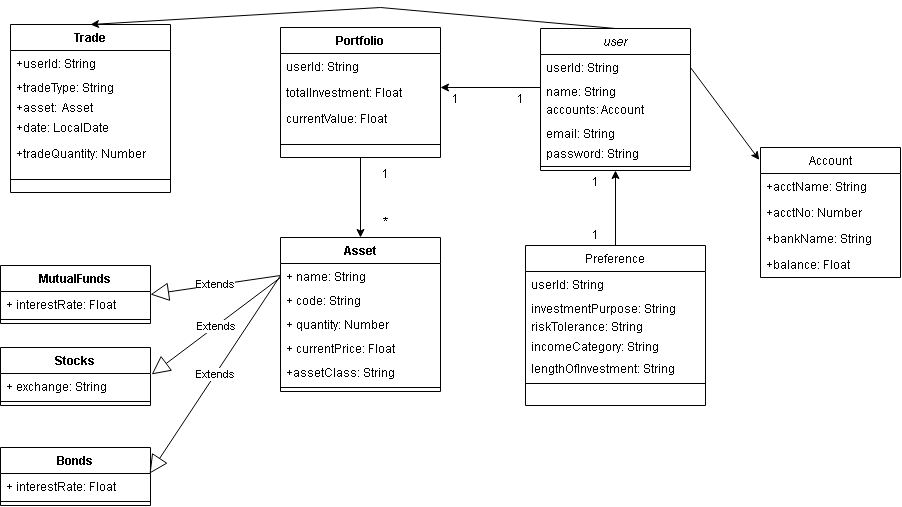

The diagram above was exported from draw.io. Its source (the exported page's mxGraphModel, read from the mxfile embedded in the PNG):
<mxGraphModel dx="1825" dy="640" grid="1" gridSize="10" guides="1" tooltips="1" connect="1" arrows="1" fold="1" page="1" pageScale="1" pageWidth="827" pageHeight="1169" math="0" shadow="0">
  <root>
    <mxCell id="WIyWlLk6GJQsqaUBKTNV-0" />
    <mxCell id="WIyWlLk6GJQsqaUBKTNV-1" parent="WIyWlLk6GJQsqaUBKTNV-0" />
    <mxCell id="zkfFHV4jXpPFQw0GAbJ--0" value="user" style="swimlane;fontStyle=2;align=center;verticalAlign=top;childLayout=stackLayout;horizontal=1;startSize=26;horizontalStack=0;resizeParent=1;resizeLast=0;collapsible=1;marginBottom=0;rounded=0;shadow=0;strokeWidth=1;" parent="WIyWlLk6GJQsqaUBKTNV-1" vertex="1">
      <mxGeometry x="690" y="121" width="150" height="142" as="geometry">
        <mxRectangle x="230" y="140" width="160" height="26" as="alternateBounds" />
      </mxGeometry>
    </mxCell>
    <mxCell id="zkfFHV4jXpPFQw0GAbJ--1" value="userId: String" style="text;align=left;verticalAlign=top;spacingLeft=4;spacingRight=4;overflow=hidden;rotatable=0;points=[[0,0.5],[1,0.5]];portConstraint=eastwest;" parent="zkfFHV4jXpPFQw0GAbJ--0" vertex="1">
      <mxGeometry y="26" width="150" height="24" as="geometry" />
    </mxCell>
    <mxCell id="zkfFHV4jXpPFQw0GAbJ--2" value="name: String" style="text;align=left;verticalAlign=top;spacingLeft=4;spacingRight=4;overflow=hidden;rotatable=0;points=[[0,0.5],[1,0.5]];portConstraint=eastwest;rounded=0;shadow=0;html=0;" parent="zkfFHV4jXpPFQw0GAbJ--0" vertex="1">
      <mxGeometry y="50" width="150" height="18" as="geometry" />
    </mxCell>
    <mxCell id="tBZCGqkoAg16Ego8rrL1-12" value="accounts: Account" style="text;align=left;verticalAlign=top;spacingLeft=4;spacingRight=4;overflow=hidden;rotatable=0;points=[[0,0.5],[1,0.5]];portConstraint=eastwest;" parent="zkfFHV4jXpPFQw0GAbJ--0" vertex="1">
      <mxGeometry y="68" width="150" height="24" as="geometry" />
    </mxCell>
    <mxCell id="zkfFHV4jXpPFQw0GAbJ--3" value="email: String" style="text;align=left;verticalAlign=top;spacingLeft=4;spacingRight=4;overflow=hidden;rotatable=0;points=[[0,0.5],[1,0.5]];portConstraint=eastwest;rounded=0;shadow=0;html=0;" parent="zkfFHV4jXpPFQw0GAbJ--0" vertex="1">
      <mxGeometry y="92" width="150" height="20" as="geometry" />
    </mxCell>
    <mxCell id="zkfFHV4jXpPFQw0GAbJ--5" value="password: String" style="text;align=left;verticalAlign=top;spacingLeft=4;spacingRight=4;overflow=hidden;rotatable=0;points=[[0,0.5],[1,0.5]];portConstraint=eastwest;" parent="zkfFHV4jXpPFQw0GAbJ--0" vertex="1">
      <mxGeometry y="112" width="150" height="22" as="geometry" />
    </mxCell>
    <mxCell id="zkfFHV4jXpPFQw0GAbJ--4" value="" style="line;html=1;strokeWidth=1;align=left;verticalAlign=middle;spacingTop=-1;spacingLeft=3;spacingRight=3;rotatable=0;labelPosition=right;points=[];portConstraint=eastwest;" parent="zkfFHV4jXpPFQw0GAbJ--0" vertex="1">
      <mxGeometry y="134" width="150" height="8" as="geometry" />
    </mxCell>
    <mxCell id="zkfFHV4jXpPFQw0GAbJ--6" value="Preference" style="swimlane;fontStyle=0;align=center;verticalAlign=top;childLayout=stackLayout;horizontal=1;startSize=26;horizontalStack=0;resizeParent=1;resizeLast=0;collapsible=1;marginBottom=0;rounded=0;shadow=0;strokeWidth=1;" parent="WIyWlLk6GJQsqaUBKTNV-1" vertex="1">
      <mxGeometry x="675" y="338" width="180" height="160" as="geometry">
        <mxRectangle x="130" y="380" width="160" height="26" as="alternateBounds" />
      </mxGeometry>
    </mxCell>
    <mxCell id="zkfFHV4jXpPFQw0GAbJ--7" value="userId: String" style="text;align=left;verticalAlign=top;spacingLeft=4;spacingRight=4;overflow=hidden;rotatable=0;points=[[0,0.5],[1,0.5]];portConstraint=eastwest;" parent="zkfFHV4jXpPFQw0GAbJ--6" vertex="1">
      <mxGeometry y="26" width="180" height="24" as="geometry" />
    </mxCell>
    <mxCell id="zkfFHV4jXpPFQw0GAbJ--8" value="investmentPurpose: String" style="text;align=left;verticalAlign=top;spacingLeft=4;spacingRight=4;overflow=hidden;rotatable=0;points=[[0,0.5],[1,0.5]];portConstraint=eastwest;rounded=0;shadow=0;html=0;" parent="zkfFHV4jXpPFQw0GAbJ--6" vertex="1">
      <mxGeometry y="50" width="180" height="18" as="geometry" />
    </mxCell>
    <mxCell id="rhVpnrR-mtauZatvFmhD-2" value="riskTolerance: String" style="text;align=left;verticalAlign=top;spacingLeft=4;spacingRight=4;overflow=hidden;rotatable=0;points=[[0,0.5],[1,0.5]];portConstraint=eastwest;rounded=0;shadow=0;html=0;" parent="zkfFHV4jXpPFQw0GAbJ--6" vertex="1">
      <mxGeometry y="68" width="180" height="20" as="geometry" />
    </mxCell>
    <mxCell id="rhVpnrR-mtauZatvFmhD-3" value="incomeCategory: String" style="text;align=left;verticalAlign=top;spacingLeft=4;spacingRight=4;overflow=hidden;rotatable=0;points=[[0,0.5],[1,0.5]];portConstraint=eastwest;rounded=0;shadow=0;html=0;" parent="zkfFHV4jXpPFQw0GAbJ--6" vertex="1">
      <mxGeometry y="88" width="180" height="22" as="geometry" />
    </mxCell>
    <mxCell id="rhVpnrR-mtauZatvFmhD-4" value="lengthOfInvestment: String" style="text;align=left;verticalAlign=top;spacingLeft=4;spacingRight=4;overflow=hidden;rotatable=0;points=[[0,0.5],[1,0.5]];portConstraint=eastwest;rounded=0;shadow=0;html=0;" parent="zkfFHV4jXpPFQw0GAbJ--6" vertex="1">
      <mxGeometry y="110" width="180" height="24" as="geometry" />
    </mxCell>
    <mxCell id="zkfFHV4jXpPFQw0GAbJ--9" value="" style="line;html=1;strokeWidth=1;align=left;verticalAlign=middle;spacingTop=-1;spacingLeft=3;spacingRight=3;rotatable=0;labelPosition=right;points=[];portConstraint=eastwest;" parent="zkfFHV4jXpPFQw0GAbJ--6" vertex="1">
      <mxGeometry y="134" width="180" height="8" as="geometry" />
    </mxCell>
    <mxCell id="rhVpnrR-mtauZatvFmhD-5" value="" style="resizable=0;align=left;verticalAlign=bottom;labelBackgroundColor=none;fontSize=12;" parent="WIyWlLk6GJQsqaUBKTNV-1" connectable="0" vertex="1">
      <mxGeometry x="827" y="220" as="geometry">
        <mxPoint x="-75" y="66" as="offset" />
      </mxGeometry>
    </mxCell>
    <mxCell id="rhVpnrR-mtauZatvFmhD-6" value="" style="resizable=0;align=left;verticalAlign=bottom;labelBackgroundColor=none;fontSize=12;" parent="WIyWlLk6GJQsqaUBKTNV-1" connectable="0" vertex="1">
      <mxGeometry x="750" y="360" as="geometry" />
    </mxCell>
    <mxCell id="rhVpnrR-mtauZatvFmhD-7" value="" style="endArrow=classic;html=1;rounded=0;exitX=0.5;exitY=0;exitDx=0;exitDy=0;entryX=0.5;entryY=1;entryDx=0;entryDy=0;" parent="WIyWlLk6GJQsqaUBKTNV-1" source="zkfFHV4jXpPFQw0GAbJ--6" target="zkfFHV4jXpPFQw0GAbJ--0" edge="1">
      <mxGeometry width="50" height="50" relative="1" as="geometry">
        <mxPoint x="270" y="320" as="sourcePoint" />
        <mxPoint x="974" y="270" as="targetPoint" />
      </mxGeometry>
    </mxCell>
    <mxCell id="rhVpnrR-mtauZatvFmhD-8" value="Portfolio" style="swimlane;fontStyle=1;align=center;verticalAlign=top;childLayout=stackLayout;horizontal=1;startSize=26;horizontalStack=0;resizeParent=1;resizeParentMax=0;resizeLast=0;collapsible=1;marginBottom=0;" parent="WIyWlLk6GJQsqaUBKTNV-1" vertex="1">
      <mxGeometry x="430" y="120" width="160" height="130" as="geometry" />
    </mxCell>
    <mxCell id="rhVpnrR-mtauZatvFmhD-9" value="userId: String" style="text;strokeColor=none;fillColor=none;align=left;verticalAlign=top;spacingLeft=4;spacingRight=4;overflow=hidden;rotatable=0;points=[[0,0.5],[1,0.5]];portConstraint=eastwest;" parent="rhVpnrR-mtauZatvFmhD-8" vertex="1">
      <mxGeometry y="26" width="160" height="26" as="geometry" />
    </mxCell>
    <mxCell id="rhVpnrR-mtauZatvFmhD-12" value="totalInvestment: Float" style="text;strokeColor=none;fillColor=none;align=left;verticalAlign=top;spacingLeft=4;spacingRight=4;overflow=hidden;rotatable=0;points=[[0,0.5],[1,0.5]];portConstraint=eastwest;" parent="rhVpnrR-mtauZatvFmhD-8" vertex="1">
      <mxGeometry y="52" width="160" height="26" as="geometry" />
    </mxCell>
    <mxCell id="rhVpnrR-mtauZatvFmhD-13" value="currentValue: Float" style="text;strokeColor=none;fillColor=none;align=left;verticalAlign=top;spacingLeft=4;spacingRight=4;overflow=hidden;rotatable=0;points=[[0,0.5],[1,0.5]];portConstraint=eastwest;" parent="rhVpnrR-mtauZatvFmhD-8" vertex="1">
      <mxGeometry y="78" width="160" height="26" as="geometry" />
    </mxCell>
    <mxCell id="rhVpnrR-mtauZatvFmhD-10" value="" style="line;strokeWidth=1;fillColor=none;align=left;verticalAlign=middle;spacingTop=-1;spacingLeft=3;spacingRight=3;rotatable=0;labelPosition=right;points=[];portConstraint=eastwest;strokeColor=inherit;" parent="rhVpnrR-mtauZatvFmhD-8" vertex="1">
      <mxGeometry y="104" width="160" height="26" as="geometry" />
    </mxCell>
    <mxCell id="rhVpnrR-mtauZatvFmhD-14" value="" style="endArrow=classic;html=1;rounded=0;exitX=0;exitY=0.5;exitDx=0;exitDy=0;" parent="WIyWlLk6GJQsqaUBKTNV-1" source="zkfFHV4jXpPFQw0GAbJ--2" edge="1">
      <mxGeometry width="50" height="50" relative="1" as="geometry">
        <mxPoint x="775" y="380" as="sourcePoint" />
        <mxPoint x="590" y="180" as="targetPoint" />
      </mxGeometry>
    </mxCell>
    <mxCell id="rhVpnrR-mtauZatvFmhD-23" value="" style="endArrow=classic;html=1;rounded=0;exitX=0.5;exitY=1;exitDx=0;exitDy=0;entryX=0.5;entryY=0;entryDx=0;entryDy=0;" parent="WIyWlLk6GJQsqaUBKTNV-1" source="rhVpnrR-mtauZatvFmhD-8" edge="1">
      <mxGeometry width="50" height="50" relative="1" as="geometry">
        <mxPoint x="775" y="380" as="sourcePoint" />
        <mxPoint x="510" y="330" as="targetPoint" />
      </mxGeometry>
    </mxCell>
    <mxCell id="rhVpnrR-mtauZatvFmhD-26" value="Asset" style="swimlane;fontStyle=1;align=center;verticalAlign=top;childLayout=stackLayout;horizontal=1;startSize=26;horizontalStack=0;resizeParent=1;resizeParentMax=0;resizeLast=0;collapsible=1;marginBottom=0;" parent="WIyWlLk6GJQsqaUBKTNV-1" vertex="1">
      <mxGeometry x="430" y="330" width="160" height="154" as="geometry" />
    </mxCell>
    <mxCell id="rhVpnrR-mtauZatvFmhD-27" value="+ name: String" style="text;strokeColor=none;fillColor=none;align=left;verticalAlign=top;spacingLeft=4;spacingRight=4;overflow=hidden;rotatable=0;points=[[0,0.5],[1,0.5]];portConstraint=eastwest;" parent="rhVpnrR-mtauZatvFmhD-26" vertex="1">
      <mxGeometry y="26" width="160" height="24" as="geometry" />
    </mxCell>
    <mxCell id="w1PRMs1I4ZZ34S1ZgK5d-8" value="+ code: String" style="text;strokeColor=none;fillColor=none;align=left;verticalAlign=top;spacingLeft=4;spacingRight=4;overflow=hidden;rotatable=0;points=[[0,0.5],[1,0.5]];portConstraint=eastwest;" parent="rhVpnrR-mtauZatvFmhD-26" vertex="1">
      <mxGeometry y="50" width="160" height="24" as="geometry" />
    </mxCell>
    <mxCell id="w1PRMs1I4ZZ34S1ZgK5d-10" value="+ quantity: Number" style="text;strokeColor=none;fillColor=none;align=left;verticalAlign=top;spacingLeft=4;spacingRight=4;overflow=hidden;rotatable=0;points=[[0,0.5],[1,0.5]];portConstraint=eastwest;" parent="rhVpnrR-mtauZatvFmhD-26" vertex="1">
      <mxGeometry y="74" width="160" height="24" as="geometry" />
    </mxCell>
    <mxCell id="w1PRMs1I4ZZ34S1ZgK5d-24" value="+ currentPrice: Float" style="text;strokeColor=none;fillColor=none;align=left;verticalAlign=top;spacingLeft=4;spacingRight=4;overflow=hidden;rotatable=0;points=[[0,0.5],[1,0.5]];portConstraint=eastwest;" parent="rhVpnrR-mtauZatvFmhD-26" vertex="1">
      <mxGeometry y="98" width="160" height="24" as="geometry" />
    </mxCell>
    <mxCell id="lQRuHRvaPbguQqOr4xJF-5" value="+assetClass: String" style="text;strokeColor=none;fillColor=none;align=left;verticalAlign=top;spacingLeft=4;spacingRight=4;overflow=hidden;rotatable=0;points=[[0,0.5],[1,0.5]];portConstraint=eastwest;" vertex="1" parent="rhVpnrR-mtauZatvFmhD-26">
      <mxGeometry y="122" width="160" height="24" as="geometry" />
    </mxCell>
    <mxCell id="rhVpnrR-mtauZatvFmhD-28" value="" style="line;strokeWidth=1;fillColor=none;align=left;verticalAlign=middle;spacingTop=-1;spacingLeft=3;spacingRight=3;rotatable=0;labelPosition=right;points=[];portConstraint=eastwest;strokeColor=inherit;" parent="rhVpnrR-mtauZatvFmhD-26" vertex="1">
      <mxGeometry y="146" width="160" height="8" as="geometry" />
    </mxCell>
    <mxCell id="tBZCGqkoAg16Ego8rrL1-0" value="Trade" style="swimlane;fontStyle=1;align=center;verticalAlign=top;childLayout=stackLayout;horizontal=1;startSize=26;horizontalStack=0;resizeParent=1;resizeParentMax=0;resizeLast=0;collapsible=1;marginBottom=0;" parent="WIyWlLk6GJQsqaUBKTNV-1" vertex="1">
      <mxGeometry x="160" y="117" width="160" height="168" as="geometry" />
    </mxCell>
    <mxCell id="tBZCGqkoAg16Ego8rrL1-1" value="+userId: String" style="text;strokeColor=none;fillColor=none;align=left;verticalAlign=top;spacingLeft=4;spacingRight=4;overflow=hidden;rotatable=0;points=[[0,0.5],[1,0.5]];portConstraint=eastwest;" parent="tBZCGqkoAg16Ego8rrL1-0" vertex="1">
      <mxGeometry y="26" width="160" height="24" as="geometry" />
    </mxCell>
    <mxCell id="tBZCGqkoAg16Ego8rrL1-5" value="+tradeType: String" style="text;strokeColor=none;fillColor=none;align=left;verticalAlign=top;spacingLeft=4;spacingRight=4;overflow=hidden;rotatable=0;points=[[0,0.5],[1,0.5]];portConstraint=eastwest;" parent="tBZCGqkoAg16Ego8rrL1-0" vertex="1">
      <mxGeometry y="50" width="160" height="20" as="geometry" />
    </mxCell>
    <mxCell id="w1PRMs1I4ZZ34S1ZgK5d-36" value="+asset:  Asset" style="text;strokeColor=none;fillColor=none;align=left;verticalAlign=top;spacingLeft=4;spacingRight=4;overflow=hidden;rotatable=0;points=[[0,0.5],[1,0.5]];portConstraint=eastwest;" parent="tBZCGqkoAg16Ego8rrL1-0" vertex="1">
      <mxGeometry y="70" width="160" height="20" as="geometry" />
    </mxCell>
    <mxCell id="lQRuHRvaPbguQqOr4xJF-3" value="+date: LocalDate" style="text;strokeColor=none;fillColor=none;align=left;verticalAlign=top;spacingLeft=4;spacingRight=4;overflow=hidden;rotatable=0;points=[[0,0.5],[1,0.5]];portConstraint=eastwest;" vertex="1" parent="tBZCGqkoAg16Ego8rrL1-0">
      <mxGeometry y="90" width="160" height="26" as="geometry" />
    </mxCell>
    <mxCell id="lQRuHRvaPbguQqOr4xJF-9" value="+tradeQuantity: Number" style="text;strokeColor=none;fillColor=none;align=left;verticalAlign=top;spacingLeft=4;spacingRight=4;overflow=hidden;rotatable=0;points=[[0,0.5],[1,0.5]];portConstraint=eastwest;" vertex="1" parent="tBZCGqkoAg16Ego8rrL1-0">
      <mxGeometry y="116" width="160" height="26" as="geometry" />
    </mxCell>
    <mxCell id="tBZCGqkoAg16Ego8rrL1-4" value="" style="line;strokeWidth=1;fillColor=none;align=left;verticalAlign=middle;spacingTop=-1;spacingLeft=3;spacingRight=3;rotatable=0;labelPosition=right;points=[];portConstraint=eastwest;strokeColor=inherit;" parent="tBZCGqkoAg16Ego8rrL1-0" vertex="1">
      <mxGeometry y="142" width="160" height="26" as="geometry" />
    </mxCell>
    <mxCell id="tBZCGqkoAg16Ego8rrL1-8" value="" style="endArrow=classic;html=1;rounded=0;exitX=0.5;exitY=0;exitDx=0;exitDy=0;entryX=0.5;entryY=0;entryDx=0;entryDy=0;" parent="WIyWlLk6GJQsqaUBKTNV-1" source="zkfFHV4jXpPFQw0GAbJ--0" target="tBZCGqkoAg16Ego8rrL1-0" edge="1">
      <mxGeometry relative="1" as="geometry">
        <mxPoint x="600" y="460" as="sourcePoint" />
        <mxPoint x="700" y="460" as="targetPoint" />
        <Array as="points">
          <mxPoint x="530" y="100" />
        </Array>
      </mxGeometry>
    </mxCell>
    <mxCell id="w1PRMs1I4ZZ34S1ZgK5d-9" value="MutualFunds" style="swimlane;fontStyle=1;align=center;verticalAlign=top;childLayout=stackLayout;horizontal=1;startSize=26;horizontalStack=0;resizeParent=1;resizeParentMax=0;resizeLast=0;collapsible=1;marginBottom=0;" parent="WIyWlLk6GJQsqaUBKTNV-1" vertex="1">
      <mxGeometry x="150" y="358" width="150" height="58" as="geometry" />
    </mxCell>
    <mxCell id="w1PRMs1I4ZZ34S1ZgK5d-31" value="+ interestRate: Float" style="text;strokeColor=none;fillColor=none;align=left;verticalAlign=top;spacingLeft=4;spacingRight=4;overflow=hidden;rotatable=0;points=[[0,0.5],[1,0.5]];portConstraint=eastwest;" parent="w1PRMs1I4ZZ34S1ZgK5d-9" vertex="1">
      <mxGeometry y="26" width="150" height="24" as="geometry" />
    </mxCell>
    <mxCell id="w1PRMs1I4ZZ34S1ZgK5d-12" value="" style="line;strokeWidth=1;fillColor=none;align=left;verticalAlign=middle;spacingTop=-1;spacingLeft=3;spacingRight=3;rotatable=0;labelPosition=right;points=[];portConstraint=eastwest;strokeColor=inherit;" parent="w1PRMs1I4ZZ34S1ZgK5d-9" vertex="1">
      <mxGeometry y="50" width="150" height="8" as="geometry" />
    </mxCell>
    <mxCell id="w1PRMs1I4ZZ34S1ZgK5d-13" value="Stocks" style="swimlane;fontStyle=1;align=center;verticalAlign=top;childLayout=stackLayout;horizontal=1;startSize=26;horizontalStack=0;resizeParent=1;resizeParentMax=0;resizeLast=0;collapsible=1;marginBottom=0;" parent="WIyWlLk6GJQsqaUBKTNV-1" vertex="1">
      <mxGeometry x="150" y="440" width="150" height="58" as="geometry" />
    </mxCell>
    <mxCell id="w1PRMs1I4ZZ34S1ZgK5d-32" value="+ exchange: String" style="text;strokeColor=none;fillColor=none;align=left;verticalAlign=top;spacingLeft=4;spacingRight=4;overflow=hidden;rotatable=0;points=[[0,0.5],[1,0.5]];portConstraint=eastwest;" parent="w1PRMs1I4ZZ34S1ZgK5d-13" vertex="1">
      <mxGeometry y="26" width="150" height="24" as="geometry" />
    </mxCell>
    <mxCell id="w1PRMs1I4ZZ34S1ZgK5d-16" value="" style="line;strokeWidth=1;fillColor=none;align=left;verticalAlign=middle;spacingTop=-1;spacingLeft=3;spacingRight=3;rotatable=0;labelPosition=right;points=[];portConstraint=eastwest;strokeColor=inherit;" parent="w1PRMs1I4ZZ34S1ZgK5d-13" vertex="1">
      <mxGeometry y="50" width="150" height="8" as="geometry" />
    </mxCell>
    <mxCell id="w1PRMs1I4ZZ34S1ZgK5d-17" value="Bonds" style="swimlane;fontStyle=1;align=center;verticalAlign=top;childLayout=stackLayout;horizontal=1;startSize=26;horizontalStack=0;resizeParent=1;resizeParentMax=0;resizeLast=0;collapsible=1;marginBottom=0;" parent="WIyWlLk6GJQsqaUBKTNV-1" vertex="1">
      <mxGeometry x="150" y="540" width="150" height="58" as="geometry" />
    </mxCell>
    <mxCell id="w1PRMs1I4ZZ34S1ZgK5d-29" value="+ interestRate: Float" style="text;strokeColor=none;fillColor=none;align=left;verticalAlign=top;spacingLeft=4;spacingRight=4;overflow=hidden;rotatable=0;points=[[0,0.5],[1,0.5]];portConstraint=eastwest;" parent="w1PRMs1I4ZZ34S1ZgK5d-17" vertex="1">
      <mxGeometry y="26" width="150" height="24" as="geometry" />
    </mxCell>
    <mxCell id="w1PRMs1I4ZZ34S1ZgK5d-20" value="" style="line;strokeWidth=1;fillColor=none;align=left;verticalAlign=middle;spacingTop=-1;spacingLeft=3;spacingRight=3;rotatable=0;labelPosition=right;points=[];portConstraint=eastwest;strokeColor=inherit;" parent="w1PRMs1I4ZZ34S1ZgK5d-17" vertex="1">
      <mxGeometry y="50" width="150" height="8" as="geometry" />
    </mxCell>
    <mxCell id="lQRuHRvaPbguQqOr4xJF-10" value="1" style="text;html=1;strokeColor=none;fillColor=none;align=center;verticalAlign=middle;whiteSpace=wrap;rounded=0;" vertex="1" parent="WIyWlLk6GJQsqaUBKTNV-1">
      <mxGeometry x="520" y="262" width="30" height="10" as="geometry" />
    </mxCell>
    <mxCell id="lQRuHRvaPbguQqOr4xJF-11" value="*" style="text;html=1;strokeColor=none;fillColor=none;align=center;verticalAlign=middle;whiteSpace=wrap;rounded=0;" vertex="1" parent="WIyWlLk6GJQsqaUBKTNV-1">
      <mxGeometry x="505" y="300" width="60" height="30" as="geometry" />
    </mxCell>
    <mxCell id="lQRuHRvaPbguQqOr4xJF-12" value="1" style="text;html=1;strokeColor=none;fillColor=none;align=center;verticalAlign=middle;whiteSpace=wrap;rounded=0;" vertex="1" parent="WIyWlLk6GJQsqaUBKTNV-1">
      <mxGeometry x="730" y="265" width="30" height="20" as="geometry" />
    </mxCell>
    <mxCell id="lQRuHRvaPbguQqOr4xJF-13" value="1" style="text;html=1;strokeColor=none;fillColor=none;align=center;verticalAlign=middle;whiteSpace=wrap;rounded=0;" vertex="1" parent="WIyWlLk6GJQsqaUBKTNV-1">
      <mxGeometry x="730" y="318" width="30" height="20" as="geometry" />
    </mxCell>
    <mxCell id="lQRuHRvaPbguQqOr4xJF-14" value="Extends" style="endArrow=block;endSize=16;endFill=0;html=1;rounded=0;exitX=0;exitY=0.5;exitDx=0;exitDy=0;entryX=1;entryY=0.5;entryDx=0;entryDy=0;" edge="1" parent="WIyWlLk6GJQsqaUBKTNV-1" source="rhVpnrR-mtauZatvFmhD-27" target="w1PRMs1I4ZZ34S1ZgK5d-9">
      <mxGeometry width="160" relative="1" as="geometry">
        <mxPoint x="670" y="320" as="sourcePoint" />
        <mxPoint x="320" y="380" as="targetPoint" />
      </mxGeometry>
    </mxCell>
    <mxCell id="lQRuHRvaPbguQqOr4xJF-15" value="Extends" style="endArrow=block;endSize=16;endFill=0;html=1;rounded=0;entryX=1.008;entryY=0.037;entryDx=0;entryDy=0;entryPerimeter=0;" edge="1" parent="WIyWlLk6GJQsqaUBKTNV-1" target="w1PRMs1I4ZZ34S1ZgK5d-32">
      <mxGeometry width="160" relative="1" as="geometry">
        <mxPoint x="430" y="370" as="sourcePoint" />
        <mxPoint x="310" y="397" as="targetPoint" />
      </mxGeometry>
    </mxCell>
    <mxCell id="lQRuHRvaPbguQqOr4xJF-16" value="Extends" style="endArrow=block;endSize=16;endFill=0;html=1;rounded=0;exitX=0;exitY=0.5;exitDx=0;exitDy=0;entryX=0.994;entryY=0.004;entryDx=0;entryDy=0;entryPerimeter=0;" edge="1" parent="WIyWlLk6GJQsqaUBKTNV-1" source="rhVpnrR-mtauZatvFmhD-27" target="w1PRMs1I4ZZ34S1ZgK5d-29">
      <mxGeometry width="160" relative="1" as="geometry">
        <mxPoint x="450" y="388.0000000000001" as="sourcePoint" />
        <mxPoint x="320" y="407" as="targetPoint" />
      </mxGeometry>
    </mxCell>
    <mxCell id="lQRuHRvaPbguQqOr4xJF-17" value="1" style="text;html=1;strokeColor=none;fillColor=none;align=center;verticalAlign=middle;whiteSpace=wrap;rounded=0;" vertex="1" parent="WIyWlLk6GJQsqaUBKTNV-1">
      <mxGeometry x="590" y="187" width="30" height="10" as="geometry" />
    </mxCell>
    <mxCell id="lQRuHRvaPbguQqOr4xJF-18" value="1" style="text;html=1;strokeColor=none;fillColor=none;align=center;verticalAlign=middle;whiteSpace=wrap;rounded=0;" vertex="1" parent="WIyWlLk6GJQsqaUBKTNV-1">
      <mxGeometry x="650" y="180.5" width="40" height="23" as="geometry" />
    </mxCell>
    <mxCell id="lQRuHRvaPbguQqOr4xJF-19" value="Account" style="swimlane;fontStyle=0;align=center;verticalAlign=top;childLayout=stackLayout;horizontal=1;startSize=26;horizontalStack=0;resizeParent=1;resizeLast=0;collapsible=1;marginBottom=0;rounded=0;shadow=0;strokeWidth=1;" vertex="1" parent="WIyWlLk6GJQsqaUBKTNV-1">
      <mxGeometry x="910" y="240" width="140" height="130" as="geometry">
        <mxRectangle x="130" y="380" width="160" height="26" as="alternateBounds" />
      </mxGeometry>
    </mxCell>
    <mxCell id="lQRuHRvaPbguQqOr4xJF-20" value="+acctName: String" style="text;strokeColor=none;fillColor=none;align=left;verticalAlign=top;spacingLeft=4;spacingRight=4;overflow=hidden;rotatable=0;points=[[0,0.5],[1,0.5]];portConstraint=eastwest;" vertex="1" parent="lQRuHRvaPbguQqOr4xJF-19">
      <mxGeometry y="26" width="140" height="26" as="geometry" />
    </mxCell>
    <mxCell id="lQRuHRvaPbguQqOr4xJF-21" value="+acctNo: Number" style="text;strokeColor=none;fillColor=none;align=left;verticalAlign=top;spacingLeft=4;spacingRight=4;overflow=hidden;rotatable=0;points=[[0,0.5],[1,0.5]];portConstraint=eastwest;" vertex="1" parent="lQRuHRvaPbguQqOr4xJF-19">
      <mxGeometry y="52" width="140" height="26" as="geometry" />
    </mxCell>
    <mxCell id="lQRuHRvaPbguQqOr4xJF-22" value="+bankName: String" style="text;strokeColor=none;fillColor=none;align=left;verticalAlign=top;spacingLeft=4;spacingRight=4;overflow=hidden;rotatable=0;points=[[0,0.5],[1,0.5]];portConstraint=eastwest;" vertex="1" parent="lQRuHRvaPbguQqOr4xJF-19">
      <mxGeometry y="78" width="140" height="26" as="geometry" />
    </mxCell>
    <mxCell id="lQRuHRvaPbguQqOr4xJF-23" value="+balance: Float" style="text;strokeColor=none;fillColor=none;align=left;verticalAlign=top;spacingLeft=4;spacingRight=4;overflow=hidden;rotatable=0;points=[[0,0.5],[1,0.5]];portConstraint=eastwest;" vertex="1" parent="lQRuHRvaPbguQqOr4xJF-19">
      <mxGeometry y="104" width="140" height="26" as="geometry" />
    </mxCell>
    <mxCell id="lQRuHRvaPbguQqOr4xJF-25" value="" style="endArrow=classic;html=1;rounded=0;entryX=-0.009;entryY=0.095;entryDx=0;entryDy=0;entryPerimeter=0;" edge="1" parent="WIyWlLk6GJQsqaUBKTNV-1" target="lQRuHRvaPbguQqOr4xJF-19">
      <mxGeometry width="50" height="50" relative="1" as="geometry">
        <mxPoint x="840" y="160" as="sourcePoint" />
        <mxPoint x="600" y="190" as="targetPoint" />
      </mxGeometry>
    </mxCell>
  </root>
</mxGraphModel>